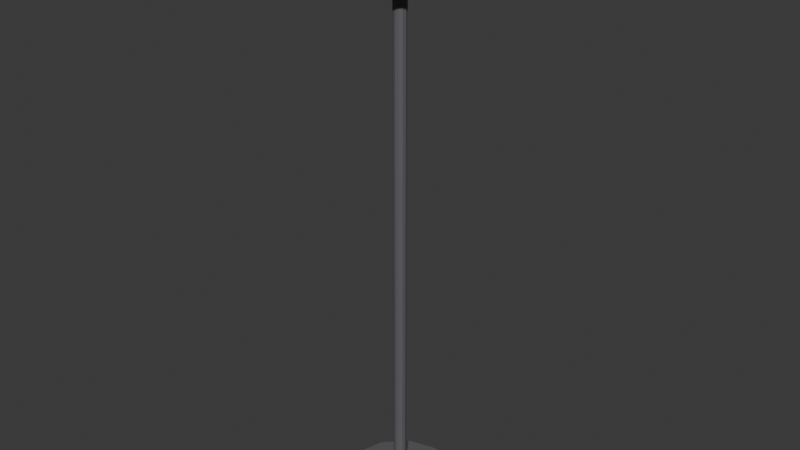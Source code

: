 # Source: ILU_Luminaria_Piso2_v01.blend  (saved by Blender 4.2.66; exported with 4.5.12 LTS)
import bpy
from mathutils import Matrix  # noqa: F401  (used for matrix-valued properties, if any)

bpy.ops.wm.read_factory_settings(use_empty=True)
scene = bpy.context.scene
scene.name = 'Scene'

# ---- collections
col_collection = bpy.data.collections.new('Collection'); scene.collection.children.link(col_collection)

# ---- materials (node trees are filled in below, after node groups)
mat_polyroom_pbr = bpy.data.materials.new('Polyroom_PBR')

# ---- material node trees
mat_polyroom_pbr.use_nodes = True; mat_polyroom_pbr.node_tree.nodes.clear()
_N = mat_polyroom_pbr.node_tree.nodes; _L = mat_polyroom_pbr.node_tree.links
n0 = _N.new('ShaderNodeOutputMaterial'); n0.name = 'Material Output'; n0.location = (300, 0)
n1 = _N.new('ShaderNodeBsdfPrincipled'); n1.name = 'Principled BSDF'; n1.location = (0, 0)
n2 = _N.new('ShaderNodeVertexColor'); n2.name = 'Color Attribute'; n2.location = (-300, 0)
n2.layer_name = 'Color'
_L.new(n2.outputs[0], n1.inputs[0])
_L.new(n1.outputs[0], n0.inputs[0])
n0.is_active_output = True

# ---- world
world_world = bpy.data.worlds.new('World'); scene.world = world_world
world_world.use_nodes = True; world_world.node_tree.nodes.clear()
_N = world_world.node_tree.nodes; _L = world_world.node_tree.links
n0 = _N.new('ShaderNodeOutputWorld'); n0.name = 'World Output'; n0.location = (300, 300)
n1 = _N.new('ShaderNodeBackground'); n1.name = 'Background'; n1.location = (10, 300)
n1.inputs[0].default_value = (0.05088, 0.05088, 0.05088, 1.0)
_L.new(n1.outputs[0], n0.inputs[0])
n0.is_active_output = True
world_world.color = (0.05088, 0.05088, 0.05088)
world_world.sun_shadow_jitter_overblur = 0.0

# ---- meshes
me_ilu_luminaria_piso2_v01_mesh = bpy.data.meshes.new('ILU_Luminaria_Piso2_v01_Mesh')
me_ilu_luminaria_piso2_v01_mesh.from_pydata([(0.0, 0.08, 1.44), (0.0, 0.16, 1.66), (0.04, 0.06928, 1.44), (0.08, 0.1386, 1.66), (0.06928, 0.04, 1.44), (0.1386, 0.08, 1.66), (0.08, 0.0, 1.44), (0.16, 0.0, 1.66), (0.06928, -0.04, 1.44), (0.1386, -0.08, 1.66), (0.04, -0.06928, 1.44), (0.08, -0.1386, 1.66), (0.0, -0.08, 1.44), (0.0, -0.16, 1.66), (-0.04, -0.06928, 1.44), (-0.08, -0.1386, 1.66), (-0.06928, -0.04, 1.44), (-0.1386, -0.08, 1.66), (-0.08, 0.0, 1.44), (-0.16, 0.0, 1.66), (-0.06928, 0.04, 1.44), (-0.1386, 0.08, 1.66), (-0.04, 0.06928, 1.44), (-0.08, 0.1386, 1.66), (0.0, 0.16, 0.0), (0.0, 0.16, 0.03), (0.08, 0.1386, 0.0), (0.08, 0.1386, 0.03), (0.1386, 0.08, 0.0), (0.1386, 0.08, 0.03), (0.16, 0.0, 0.0), (0.16, 0.0, 0.03), (0.1386, -0.08, 0.0), (0.1386, -0.08, 0.03), (0.08, -0.1386, 0.0), (0.08, -0.1386, 0.03), (0.0, -0.16, 0.0), (0.0, -0.16, 0.03), (-0.08, -0.1386, 0.0), (-0.08, -0.1386, 0.03), (-0.1386, -0.08, 0.0), (-0.1386, -0.08, 0.03), (-0.16, 0.0, 0.0), (-0.16, 0.0, 0.03), (-0.1386, 0.08, 0.0), (-0.1386, 0.08, 0.03), (-0.08, 0.1386, 0.0), (-0.08, 0.1386, 0.03), (0.0, 0.018, 0.025), (0.0, 0.018, 1.475), (0.009, 0.01559, 0.025), (0.009, 0.01559, 1.475), (0.01559, 0.009, 0.025), (0.01559, 0.009, 1.475), (0.018, 0.0, 0.025), (0.018, 0.0, 1.475), (0.01559, -0.009, 0.025), (0.01559, -0.009, 1.475), (0.009, -0.01559, 0.025), (0.009, -0.01559, 1.475), (0.0, -0.018, 0.025), (0.0, -0.018, 1.475), (-0.009, -0.01559, 0.025), (-0.009, -0.01559, 1.475), (-0.01559, -0.009, 0.025), (-0.01559, -0.009, 1.475), (-0.018, 0.0, 0.025), (-0.018, 0.0, 1.475), (-0.01559, 0.009, 0.025), (-0.01559, 0.009, 1.475), (-0.009, 0.01559, 0.025), (-0.009, 0.01559, 1.475), (0.01763, 0.02427, 1.532), (0.03054, 0.04204, 1.51), (0.03527, 0.04854, 1.48), (0.03054, 0.04204, 1.45), (0.01763, 0.02427, 1.428), (0.02853, 0.009271, 1.532), (0.04942, 0.01606, 1.51), (0.05706, 0.01854, 1.48), (0.04942, 0.01606, 1.45), (0.02853, 0.009271, 1.428), (0.02853, -0.009271, 1.532), (0.04942, -0.01606, 1.51), (0.05706, -0.01854, 1.48), (0.04942, -0.01606, 1.45), (0.02853, -0.009271, 1.428), (0.01763, -0.02427, 1.532), (0.03054, -0.04204, 1.51), (0.03527, -0.04854, 1.48), (0.03054, -0.04204, 1.45), (0.01763, -0.02427, 1.428), (2.794e-09, -0.03, 1.532), (0.0, -0.05196, 1.51), (5.588e-09, -0.06, 1.48), (0.0, -0.05196, 1.45), (2.794e-09, -0.03, 1.428), (-0.01763, -0.02427, 1.532), (-0.03054, -0.04204, 1.51), (-0.03527, -0.04854, 1.48), (-0.03054, -0.04204, 1.45), (-0.01763, -0.02427, 1.428), (0.0, 0.0, 1.42), (-0.02853, -0.009271, 1.532), (-0.04942, -0.01606, 1.51), (-0.05706, -0.01854, 1.48), (-0.04942, -0.01606, 1.45), (-0.02853, -0.009271, 1.428), (0.0, 0.0, 1.54), (-0.02853, 0.009271, 1.532), (-0.04942, 0.01606, 1.51), (-0.05706, 0.01854, 1.48), (-0.04942, 0.01606, 1.45), (-0.02853, 0.009271, 1.428), (-0.01763, 0.02427, 1.532), (-0.03054, 0.04204, 1.51), (-0.03527, 0.04854, 1.48), (-0.03054, 0.04204, 1.45), (-0.01763, 0.02427, 1.428), (-2.794e-09, 0.03, 1.532), (-3.725e-09, 0.05196, 1.51), (-5.588e-09, 0.06, 1.48), (-3.725e-09, 0.05196, 1.45), (-2.794e-09, 0.03, 1.428)], [], [(0, 1, 3, 2), (2, 3, 5, 4), (4, 5, 7, 6), (6, 7, 9, 8), (8, 9, 11, 10), (10, 11, 13, 12), (12, 13, 15, 14), (14, 15, 17, 16), (16, 17, 19, 18), (18, 19, 21, 20), (3, 1, 23, 21, 19, 17, 15, 13, 11, 9, 7, 5), (20, 21, 23, 22), (22, 23, 1, 0), (0, 2, 4, 6, 8, 10, 12, 14, 16, 18, 20, 22), (24, 25, 27, 26), (26, 27, 29, 28), (28, 29, 31, 30), (30, 31, 33, 32), (32, 33, 35, 34), (34, 35, 37, 36), (36, 37, 39, 38), (38, 39, 41, 40), (40, 41, 43, 42), (42, 43, 45, 44), (27, 25, 47, 45, 43, 41, 39, 37, 35, 33, 31, 29), (44, 45, 47, 46), (46, 47, 25, 24), (24, 26, 28, 30, 32, 34, 36, 38, 40, 42, 44, 46), (48, 49, 51, 50), (50, 51, 53, 52), (52, 53, 55, 54), (54, 55, 57, 56), (56, 57, 59, 58), (58, 59, 61, 60), (60, 61, 63, 62), (62, 63, 65, 64), (64, 65, 67, 66), (66, 67, 69, 68), (51, 49, 71, 69, 67, 65, 63, 61, 59, 57, 55, 53), (68, 69, 71, 70), (70, 71, 49, 48), (48, 50, 52, 54, 56, 58, 60, 62, 64, 66, 68, 70), (123, 122, 75, 76), (121, 120, 73, 74), (119, 108, 72), (102, 123, 76), (122, 121, 74, 75), (120, 119, 72, 73), (102, 76, 81), (75, 74, 79, 80), (73, 72, 77, 78), (76, 75, 80, 81), (74, 73, 78, 79), (72, 108, 77), (102, 81, 86), (80, 79, 84, 85), (78, 77, 82, 83), (81, 80, 85, 86), (79, 78, 83, 84), (77, 108, 82), (102, 86, 91), (85, 84, 89, 90), (83, 82, 87, 88), (86, 85, 90, 91), (84, 83, 88, 89), (82, 108, 87), (90, 89, 94, 95), (88, 87, 92, 93), (91, 90, 95, 96), (89, 88, 93, 94), (87, 108, 92), (102, 91, 96), (93, 92, 97, 98), (96, 95, 100, 101), (94, 93, 98, 99), (92, 108, 97), (102, 96, 101), (95, 94, 99, 100), (101, 100, 106, 107), (99, 98, 104, 105), (97, 108, 103), (102, 101, 107), (100, 99, 105, 106), (98, 97, 103, 104), (107, 106, 112, 113), (105, 104, 110, 111), (103, 108, 109), (102, 107, 113), (106, 105, 111, 112), (104, 103, 109, 110), (113, 112, 117, 118), (111, 110, 115, 116), (109, 108, 114), (102, 113, 118), (112, 111, 116, 117), (110, 109, 114, 115), (118, 117, 122, 123), (116, 115, 120, 121), (114, 108, 119), (102, 118, 123), (117, 116, 121, 122), (115, 114, 119, 120)])
_uv = me_ilu_luminaria_piso2_v01_mesh.uv_layers.new(name='UVMap')
_uv.uv.foreach_set('vector', [0.2266, 0.5126, 0.3789, 0.5273, 0.3778, 0.5759, 0.2261, 0.5369, 0.5797, 0.1494, 0.555, 0.004997, 0.6103, 0.006538, 0.6073, 0.1502, 0.6073, 0.1502, 0.6103, 0.006538, 0.6642, 0.004997, 0.6343, 0.1494, 0.2261, 0.2679, 0.3772, 0.2261, 0.3785, 0.2734, 0.2268, 0.2915, 0.2268, 0.2915, 0.3785, 0.2734, 0.379, 0.3298, 0.227, 0.3198, 0.227, 0.3198, 0.379, 0.3298, 0.3785, 0.3804, 0.2268, 0.345, 0.2268, 0.345, 0.3785, 0.3804, 0.3772, 0.4114, 0.2261, 0.3606, 0.004997, 0.4852, 0.1564, 0.4472, 0.1574, 0.4967, 0.005461, 0.5099, 0.005461, 0.5099, 0.1574, 0.4967, 0.1574, 0.5532, 0.005461, 0.5382, 0.005461, 0.5382, 0.1574, 0.5532, 0.1564, 0.6017, 0.004997, 0.5624, 0.03328, 0.1878, 0.004997, 0.1388, 0.004997, 0.08226, 0.03328, 0.03328, 0.08226, 0.004997, 0.1388, 0.004997, 0.1878, 0.03328, 0.2161, 0.08226, 0.2161, 0.1388, 0.1878, 0.1878, 0.1388, 0.2161, 0.08226, 0.2161, 0.2261, 0.4596, 0.3778, 0.4214, 0.3789, 0.4707, 0.2266, 0.4843, 0.2266, 0.4843, 0.3789, 0.4707, 0.3789, 0.5273, 0.2266, 0.5126, 0.555, 0.2271, 0.555, 0.1988, 0.5692, 0.1743, 0.5937, 0.1602, 0.622, 0.1602, 0.6465, 0.1743, 0.6606, 0.1988, 0.6606, 0.2271, 0.6465, 0.2516, 0.622, 0.2657, 0.5937, 0.2657, 0.5692, 0.2516, 0.3901, 0.5274, 0.4106, 0.5274, 0.4095, 0.5761, 0.389, 0.5761, 0.642, 0.6239, 0.6216, 0.6238, 0.6231, 0.5686, 0.6435, 0.5687, 0.6435, 0.5687, 0.6231, 0.5686, 0.6216, 0.5146, 0.642, 0.5147, 0.389, 0.2262, 0.4095, 0.2261, 0.4108, 0.2734, 0.3903, 0.2735, 0.3903, 0.2735, 0.4108, 0.2734, 0.4113, 0.3298, 0.3908, 0.33, 0.3908, 0.33, 0.4113, 0.3298, 0.4108, 0.3804, 0.3903, 0.3805, 0.3903, 0.3805, 0.4108, 0.3804, 0.4095, 0.4114, 0.389, 0.4116, 0.1674, 0.4472, 0.1878, 0.4472, 0.1888, 0.4967, 0.1683, 0.4967, 0.1683, 0.4967, 0.1888, 0.4967, 0.1888, 0.5532, 0.1683, 0.5533, 0.1683, 0.5533, 0.1888, 0.5532, 0.1878, 0.6017, 0.1674, 0.6017, 0.03328, 0.4089, 0.004997, 0.3599, 0.004997, 0.3034, 0.03328, 0.2544, 0.08226, 0.2261, 0.1388, 0.2261, 0.1878, 0.2544, 0.2161, 0.3034, 0.2161, 0.3599, 0.1878, 0.4089, 0.1388, 0.4372, 0.08226, 0.4372, 0.389, 0.4216, 0.4095, 0.4215, 0.4106, 0.4709, 0.3901, 0.4709, 0.3901, 0.4709, 0.4106, 0.4709, 0.4106, 0.5274, 0.3901, 0.5274, 0.2261, 0.1388, 0.2261, 0.08226, 0.2544, 0.03328, 0.3034, 0.004997, 0.3599, 0.004997, 0.4089, 0.03328, 0.4372, 0.08226, 0.4372, 0.1388, 0.4089, 0.1878, 0.3599, 0.2161, 0.3034, 0.2161, 0.2544, 0.1878, 0.5173, 0.9945, 0.5173, 0.005, 0.5228, 0.005129, 0.5228, 0.9946, 0.5328, 0.9898, 0.5328, 0.005052, 0.539, 0.005198, 0.539, 0.99, 0.539, 0.99, 0.539, 0.005198, 0.5451, 0.004997, 0.5451, 0.9898, 0.4472, 0.9949, 0.4472, 0.005124, 0.4525, 0.005009, 0.4525, 0.9947, 0.4525, 0.9947, 0.4525, 0.005009, 0.4588, 0.004997, 0.4588, 0.9947, 0.4588, 0.9947, 0.4588, 0.004997, 0.4645, 0.005091, 0.4645, 0.9948, 0.4645, 0.9948, 0.4645, 0.005091, 0.468, 0.005266, 0.468, 0.995, 0.478, 0.9948, 0.478, 0.005098, 0.4836, 0.004997, 0.4836, 0.9947, 0.4836, 0.9947, 0.4836, 0.004997, 0.49, 0.005001, 0.49, 0.9947, 0.49, 0.9947, 0.49, 0.005001, 0.4954, 0.005109, 0.4954, 0.9948, 0.3493, 0.6097, 0.3438, 0.6065, 0.3406, 0.601, 0.3406, 0.5946, 0.3438, 0.5891, 0.3493, 0.5859, 0.3557, 0.5859, 0.3612, 0.5891, 0.3644, 0.5946, 0.3644, 0.601, 0.3612, 0.6065, 0.3557, 0.6097, 0.5054, 0.9946, 0.5054, 0.005121, 0.5109, 0.004997, 0.5109, 0.9945, 0.5109, 0.9945, 0.5109, 0.004997, 0.5173, 0.005, 0.5173, 0.9945, 0.3922, 0.6066, 0.389, 0.6011, 0.389, 0.5948, 0.3922, 0.5893, 0.3977, 0.5861, 0.4041, 0.5861, 0.4096, 0.5893, 0.4127, 0.5948, 0.4127, 0.6011, 0.4096, 0.6066, 0.4041, 0.6098, 0.3977, 0.6098, 0.5842, 0.4903, 0.5796, 0.5046, 0.5618, 0.4917, 0.574, 0.4829, 0.5953, 0.4014, 0.6113, 0.3889, 0.6211, 0.4043, 0.6066, 0.4192, 0.6008, 0.3278, 0.5888, 0.3112, 0.6083, 0.3176, 0.5905, 0.4709, 0.5842, 0.4903, 0.574, 0.4829, 0.5773, 0.4117, 0.5953, 0.4014, 0.6066, 0.4192, 0.587, 0.4271, 0.6097, 0.3399, 0.6008, 0.3278, 0.6083, 0.3176, 0.6225, 0.3222, 0.5905, 0.4709, 0.574, 0.4829, 0.57, 0.4709, 0.2862, 0.6431, 0.284, 0.6233, 0.3093, 0.6233, 0.308, 0.6431, 0.2859, 0.6023, 0.2913, 0.5859, 0.3039, 0.5859, 0.3078, 0.6023, 0.574, 0.4829, 0.5618, 0.4917, 0.555, 0.4709, 0.57, 0.4709, 0.284, 0.6233, 0.2859, 0.6023, 0.3078, 0.6023, 0.3093, 0.6233, 0.6083, 0.3176, 0.5888, 0.3112, 0.6083, 0.3049, 0.5905, 0.4709, 0.57, 0.4709, 0.574, 0.4588, 0.308, 0.6431, 0.3093, 0.6233, 0.3306, 0.6217, 0.3265, 0.6417, 0.6225, 0.3003, 0.6083, 0.3049, 0.6008, 0.2946, 0.6097, 0.2825, 0.57, 0.4709, 0.555, 0.4709, 0.5618, 0.45, 0.574, 0.4588, 0.3093, 0.6233, 0.3078, 0.6023, 0.3263, 0.601, 0.3306, 0.6217, 0.6083, 0.3049, 0.5888, 0.3112, 0.6008, 0.2946, 0.5905, 0.4709, 0.574, 0.4588, 0.5842, 0.4514, 0.2287, 0.6269, 0.2261, 0.6062, 0.2508, 0.6062, 0.2501, 0.6269, 0.6097, 0.2825, 0.6008, 0.2946, 0.5888, 0.2907, 0.5888, 0.2757, 0.2362, 0.6423, 0.2287, 0.6269, 0.2501, 0.6269, 0.2485, 0.6423, 0.2261, 0.6062, 0.229, 0.5859, 0.2504, 0.5859, 0.2508, 0.6062, 0.6008, 0.2946, 0.5888, 0.3112, 0.5888, 0.2907, 0.2501, 0.6269, 0.2508, 0.6062, 0.274, 0.6067, 0.2702, 0.6273, 0.5888, 0.2757, 0.5888, 0.2907, 0.5768, 0.2946, 0.5679, 0.2825, 0.5842, 0.4514, 0.5796, 0.4371, 0.6015, 0.4371, 0.5969, 0.4514, 0.2508, 0.6062, 0.2504, 0.5859, 0.2705, 0.5864, 0.274, 0.6067, 0.5888, 0.2907, 0.5888, 0.3112, 0.5768, 0.2946, 0.5905, 0.4709, 0.5842, 0.4514, 0.5969, 0.4514, 0.5679, 0.2825, 0.5768, 0.2946, 0.5693, 0.3049, 0.555, 0.3003, 0.5969, 0.4514, 0.6015, 0.4371, 0.6192, 0.45, 0.6071, 0.4588, 0.5763, 0.5769, 0.5559, 0.5716, 0.5553, 0.5593, 0.5756, 0.5627, 0.5768, 0.2946, 0.5888, 0.3112, 0.5693, 0.3049, 0.5905, 0.4709, 0.5969, 0.4514, 0.6071, 0.4588, 0.5968, 0.5717, 0.5763, 0.5769, 0.5756, 0.5627, 0.5962, 0.5594, 0.6116, 0.5502, 0.5962, 0.5594, 0.596, 0.5388, 0.6115, 0.5383, 0.5756, 0.5627, 0.5553, 0.5593, 0.555, 0.5387, 0.5753, 0.5389, 0.5693, 0.3049, 0.5888, 0.3112, 0.5693, 0.3176, 0.5905, 0.4709, 0.6071, 0.4588, 0.611, 0.4709, 0.5962, 0.5594, 0.5756, 0.5627, 0.5753, 0.5389, 0.596, 0.5388, 0.555, 0.3003, 0.5693, 0.3049, 0.5693, 0.3176, 0.555, 0.3222, 0.6115, 0.5383, 0.596, 0.5388, 0.5962, 0.5177, 0.6116, 0.5261, 0.5753, 0.5389, 0.555, 0.5387, 0.5553, 0.5177, 0.5756, 0.5146, 0.5693, 0.3176, 0.5888, 0.3112, 0.5768, 0.3278, 0.5905, 0.4709, 0.611, 0.4709, 0.6071, 0.4829, 0.596, 0.5388, 0.5753, 0.5389, 0.5756, 0.5146, 0.5962, 0.5177, 0.555, 0.3222, 0.5693, 0.3176, 0.5768, 0.3278, 0.5679, 0.3399, 0.6071, 0.4829, 0.6192, 0.4917, 0.6015, 0.5046, 0.5969, 0.4903, 0.5696, 0.3642, 0.5891, 0.3567, 0.5991, 0.3707, 0.5812, 0.3804, 0.5768, 0.3278, 0.5888, 0.3112, 0.5888, 0.3317, 0.5905, 0.4709, 0.6071, 0.4829, 0.5969, 0.4903, 0.555, 0.3795, 0.5696, 0.3642, 0.5812, 0.3804, 0.5651, 0.3935, 0.5679, 0.3399, 0.5768, 0.3278, 0.5888, 0.3317, 0.5888, 0.3467, 0.555, 0.4065, 0.5651, 0.3935, 0.5773, 0.4117, 0.5621, 0.417, 0.5812, 0.3804, 0.5991, 0.3707, 0.6113, 0.3889, 0.5953, 0.4014, 0.5888, 0.3317, 0.5888, 0.3112, 0.6008, 0.3278, 0.5905, 0.4709, 0.5969, 0.4903, 0.5842, 0.4903, 0.5651, 0.3935, 0.5812, 0.3804, 0.5953, 0.4014, 0.5773, 0.4117, 0.5991, 0.3707, 0.614, 0.367, 0.621, 0.3775, 0.6113, 0.3889])
_ca = me_ilu_luminaria_piso2_v01_mesh.color_attributes.new('Color', 'FLOAT_COLOR', 'POINT')
_ca.data.foreach_set('color', [0.92, 0.92, 0.92, 1.0, 0.92, 0.92, 0.92, 1.0, 0.92, 0.92, 0.92, 1.0, 0.92, 0.92, 0.92, 1.0, 0.92, 0.92, 0.92, 1.0, 0.92, 0.92, 0.92, 1.0, 0.92, 0.92, 0.92, 1.0, 0.92, 0.92, 0.92, 1.0, 0.92, 0.92, 0.92, 1.0, 0.92, 0.92, 0.92, 1.0, 0.92, 0.92, 0.92, 1.0, 0.92, 0.92, 0.92, 1.0, 0.92, 0.92, 0.92, 1.0, 0.92, 0.92, 0.92, 1.0, 0.92, 0.92, 0.92, 1.0, 0.92, 0.92, 0.92, 1.0, 0.92, 0.92, 0.92, 1.0, 0.92, 0.92, 0.92, 1.0, 0.92, 0.92, 0.92, 1.0, 0.92, 0.92, 0.92, 1.0, 0.92, 0.92, 0.92, 1.0, 0.92, 0.92, 0.92, 1.0, 0.92, 0.92, 0.92, 1.0, 0.92, 0.92, 0.92, 1.0, 0.12, 0.12, 0.13, 1.0, 0.12, 0.12, 0.13, 1.0, 0.12, 0.12, 0.13, 1.0, 0.12, 0.12, 0.13, 1.0, 0.12, 0.12, 0.13, 1.0, 0.12, 0.12, 0.13, 1.0, 0.12, 0.12, 0.13, 1.0, 0.12, 0.12, 0.13, 1.0, 0.12, 0.12, 0.13, 1.0, 0.12, 0.12, 0.13, 1.0, 0.12, 0.12, 0.13, 1.0, 0.12, 0.12, 0.13, 1.0, 0.12, 0.12, 0.13, 1.0, 0.12, 0.12, 0.13, 1.0, 0.12, 0.12, 0.13, 1.0, 0.12, 0.12, 0.13, 1.0, 0.12, 0.12, 0.13, 1.0, 0.12, 0.12, 0.13, 1.0, 0.12, 0.12, 0.13, 1.0, 0.12, 0.12, 0.13, 1.0, 0.12, 0.12, 0.13, 1.0, 0.12, 0.12, 0.13, 1.0, 0.12, 0.12, 0.13, 1.0, 0.12, 0.12, 0.13, 1.0, 0.12, 0.12, 0.13, 1.0, 0.12, 0.12, 0.13, 1.0, 0.12, 0.12, 0.13, 1.0, 0.12, 0.12, 0.13, 1.0, 0.12, 0.12, 0.13, 1.0, 0.12, 0.12, 0.13, 1.0, 0.12, 0.12, 0.13, 1.0, 0.12, 0.12, 0.13, 1.0, 0.12, 0.12, 0.13, 1.0, 0.12, 0.12, 0.13, 1.0, 0.12, 0.12, 0.13, 1.0, 0.12, 0.12, 0.13, 1.0, 0.12, 0.12, 0.13, 1.0, 0.12, 0.12, 0.13, 1.0, 0.12, 0.12, 0.13, 1.0, 0.12, 0.12, 0.13, 1.0, 0.12, 0.12, 0.13, 1.0, 0.12, 0.12, 0.13, 1.0, 0.12, 0.12, 0.13, 1.0, 0.12, 0.12, 0.13, 1.0, 0.12, 0.12, 0.13, 1.0, 0.12, 0.12, 0.13, 1.0, 0.12, 0.12, 0.13, 1.0, 0.12, 0.12, 0.13, 1.0, 1.0, 0.95, 0.8, 1.0, 1.0, 0.95, 0.8, 1.0, 1.0, 0.95, 0.8, 1.0, 1.0, 0.95, 0.8, 1.0, 1.0, 0.95, 0.8, 1.0, 1.0, 0.95, 0.8, 1.0, 1.0, 0.95, 0.8, 1.0, 1.0, 0.95, 0.8, 1.0, 1.0, 0.95, 0.8, 1.0, 1.0, 0.95, 0.8, 1.0, 1.0, 0.95, 0.8, 1.0, 1.0, 0.95, 0.8, 1.0, 1.0, 0.95, 0.8, 1.0, 1.0, 0.95, 0.8, 1.0, 1.0, 0.95, 0.8, 1.0, 1.0, 0.95, 0.8, 1.0, 1.0, 0.95, 0.8, 1.0, 1.0, 0.95, 0.8, 1.0, 1.0, 0.95, 0.8, 1.0, 1.0, 0.95, 0.8, 1.0, 1.0, 0.95, 0.8, 1.0, 1.0, 0.95, 0.8, 1.0, 1.0, 0.95, 0.8, 1.0, 1.0, 0.95, 0.8, 1.0, 1.0, 0.95, 0.8, 1.0, 1.0, 0.95, 0.8, 1.0, 1.0, 0.95, 0.8, 1.0, 1.0, 0.95, 0.8, 1.0, 1.0, 0.95, 0.8, 1.0, 1.0, 0.95, 0.8, 1.0, 1.0, 0.95, 0.8, 1.0, 1.0, 0.95, 0.8, 1.0, 1.0, 0.95, 0.8, 1.0, 1.0, 0.95, 0.8, 1.0, 1.0, 0.95, 0.8, 1.0, 1.0, 0.95, 0.8, 1.0, 1.0, 0.95, 0.8, 1.0, 1.0, 0.95, 0.8, 1.0, 1.0, 0.95, 0.8, 1.0, 1.0, 0.95, 0.8, 1.0, 1.0, 0.95, 0.8, 1.0, 1.0, 0.95, 0.8, 1.0, 1.0, 0.95, 0.8, 1.0, 1.0, 0.95, 0.8, 1.0, 1.0, 0.95, 0.8, 1.0, 1.0, 0.95, 0.8, 1.0, 1.0, 0.95, 0.8, 1.0, 1.0, 0.95, 0.8, 1.0, 1.0, 0.95, 0.8, 1.0, 1.0, 0.95, 0.8, 1.0, 1.0, 0.95, 0.8, 1.0, 1.0, 0.95, 0.8, 1.0])
me_ilu_luminaria_piso2_v01_mesh.materials.append(mat_polyroom_pbr)
me_ilu_luminaria_piso2_v01_mesh.update()

# ---- objects
ob_ilu_luminaria_piso2_v01 = bpy.data.objects.new('ILU_Luminaria_Piso2_v01', me_ilu_luminaria_piso2_v01_mesh)

# ---- transforms, parenting, visibility, modifiers, constraints
ob_ilu_luminaria_piso2_v01.location = (0.0, 0.0, 0.0)

# ---- collection membership
col_collection.objects.link(ob_ilu_luminaria_piso2_v01)

# ---- scene / render settings (as saved in the file)
scene.frame_start = 1; scene.frame_end = 250; scene.frame_set(1)
scene.render.engine = 'BLENDER_EEVEE_NEXT'
bpy.context.view_layer.update()

# ---- added for rendering (the .blend has no active camera and no usable light): camera, sun
cam_auto = bpy.data.cameras.new('AutoCamera')
cam_auto.lens = 50.0
cam_auto.sensor_width = 36.0
cam_auto.clip_end = 1000.0
ob_auto_camera = bpy.data.objects.new('AutoCamera', cam_auto)
scene.collection.objects.link(ob_auto_camera)
ob_auto_camera.location = (1.59192, -1.91031, 2.10354)
ob_auto_camera.rotation_euler = (1.09748, -7.21219e-08, 0.694738)
scene.camera = ob_auto_camera
light_auto_sun = bpy.data.lights.new('AutoSun', 'SUN')
light_auto_sun.energy = 3.0
light_auto_sun.angle = 0.0523599
ob_auto_sun = bpy.data.objects.new('AutoSun', light_auto_sun)
scene.collection.objects.link(ob_auto_sun)
ob_auto_sun.rotation_euler = (0.872665, 0.174533, 0.523599)
bpy.context.view_layer.update()
